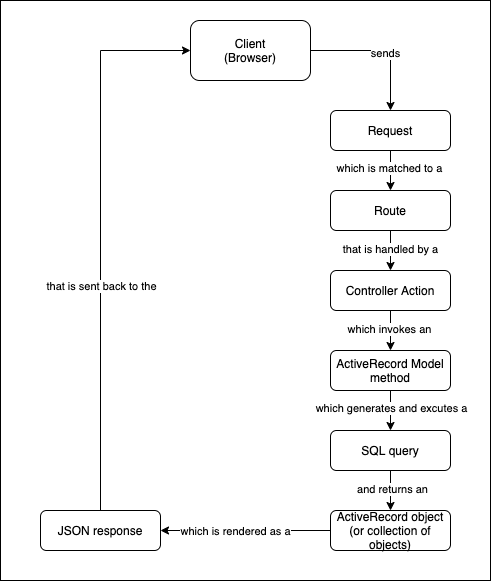

The diagram above was exported from draw.io. Its source (the exported page's mxGraphModel, read from the mxfile embedded in the PNG):
<mxGraphModel dx="394" dy="749" grid="1" gridSize="10" guides="1" tooltips="1" connect="1" arrows="1" fold="1" page="1" pageScale="1" pageWidth="850" pageHeight="1100" math="0" shadow="0">
  <root>
    <mxCell id="0" />
    <mxCell id="30" value="BG" parent="0" />
    <mxCell id="31" value="" style="rounded=0;whiteSpace=wrap;html=1;" parent="30" vertex="1">
      <mxGeometry x="160" y="10" width="490" height="580" as="geometry" />
    </mxCell>
    <mxCell id="1" parent="0" />
    <mxCell id="4" value="" style="edgeStyle=orthogonalEdgeStyle;rounded=0;orthogonalLoop=1;jettySize=auto;html=1;" parent="1" source="2" target="3" edge="1">
      <mxGeometry relative="1" as="geometry" />
    </mxCell>
    <mxCell id="14" value="which is matched to a" style="edgeLabel;html=1;align=center;verticalAlign=middle;resizable=0;points=[];" parent="4" vertex="1" connectable="0">
      <mxGeometry x="-0.2611" y="-2" relative="1" as="geometry">
        <mxPoint y="2" as="offset" />
      </mxGeometry>
    </mxCell>
    <mxCell id="2" value="Request" style="rounded=1;whiteSpace=wrap;html=1;" parent="1" vertex="1">
      <mxGeometry x="490" y="120" width="120" height="40" as="geometry" />
    </mxCell>
    <mxCell id="6" value="" style="edgeStyle=orthogonalEdgeStyle;rounded=0;orthogonalLoop=1;jettySize=auto;html=1;" parent="1" source="3" target="5" edge="1">
      <mxGeometry relative="1" as="geometry" />
    </mxCell>
    <mxCell id="15" value="that is handled by a" style="edgeLabel;html=1;align=center;verticalAlign=middle;resizable=0;points=[];" parent="6" vertex="1" connectable="0">
      <mxGeometry x="-0.2111" y="-1" relative="1" as="geometry">
        <mxPoint y="2" as="offset" />
      </mxGeometry>
    </mxCell>
    <mxCell id="3" value="Route" style="rounded=1;whiteSpace=wrap;html=1;" parent="1" vertex="1">
      <mxGeometry x="490" y="200" width="120" height="40" as="geometry" />
    </mxCell>
    <mxCell id="8" value="" style="edgeStyle=orthogonalEdgeStyle;rounded=0;orthogonalLoop=1;jettySize=auto;html=1;" parent="1" source="5" target="7" edge="1">
      <mxGeometry relative="1" as="geometry" />
    </mxCell>
    <mxCell id="16" value="which invokes an" style="edgeLabel;html=1;align=center;verticalAlign=middle;resizable=0;points=[];" parent="8" vertex="1" connectable="0">
      <mxGeometry x="-0.1111" y="-2" relative="1" as="geometry">
        <mxPoint as="offset" />
      </mxGeometry>
    </mxCell>
    <mxCell id="5" value="Controller Action" style="rounded=1;whiteSpace=wrap;html=1;" parent="1" vertex="1">
      <mxGeometry x="490" y="280" width="120" height="40" as="geometry" />
    </mxCell>
    <mxCell id="18" value="" style="edgeStyle=orthogonalEdgeStyle;rounded=0;orthogonalLoop=1;jettySize=auto;html=1;" parent="1" source="7" target="17" edge="1">
      <mxGeometry relative="1" as="geometry" />
    </mxCell>
    <mxCell id="19" value="which generates and excutes a" style="edgeLabel;html=1;align=center;verticalAlign=middle;resizable=0;points=[];" parent="18" vertex="1" connectable="0">
      <mxGeometry x="-0.1486" relative="1" as="geometry">
        <mxPoint as="offset" />
      </mxGeometry>
    </mxCell>
    <mxCell id="7" value="ActiveRecord Model method" style="rounded=1;whiteSpace=wrap;html=1;" parent="1" vertex="1">
      <mxGeometry x="490" y="360" width="120" height="40" as="geometry" />
    </mxCell>
    <mxCell id="12" value="" style="edgeStyle=orthogonalEdgeStyle;rounded=0;orthogonalLoop=1;jettySize=auto;html=1;" parent="1" source="10" edge="1">
      <mxGeometry relative="1" as="geometry">
        <mxPoint x="550" y="120" as="targetPoint" />
        <Array as="points">
          <mxPoint x="550" y="60" />
          <mxPoint x="550" y="120" />
        </Array>
      </mxGeometry>
    </mxCell>
    <mxCell id="13" value="sends" style="edgeLabel;html=1;align=center;verticalAlign=middle;resizable=0;points=[];" parent="12" vertex="1" connectable="0">
      <mxGeometry x="0.0624" y="-2" relative="1" as="geometry">
        <mxPoint as="offset" />
      </mxGeometry>
    </mxCell>
    <mxCell id="10" value="Client&lt;br&gt;(Browser)" style="rounded=1;whiteSpace=wrap;html=1;" parent="1" vertex="1">
      <mxGeometry x="350" y="30" width="120" height="60" as="geometry" />
    </mxCell>
    <mxCell id="21" value="" style="edgeStyle=orthogonalEdgeStyle;rounded=0;orthogonalLoop=1;jettySize=auto;html=1;" parent="1" source="17" target="20" edge="1">
      <mxGeometry relative="1" as="geometry" />
    </mxCell>
    <mxCell id="22" value="and returns an" style="edgeLabel;html=1;align=center;verticalAlign=middle;resizable=0;points=[];" parent="21" vertex="1" connectable="0">
      <mxGeometry x="-0.1041" y="1" relative="1" as="geometry">
        <mxPoint as="offset" />
      </mxGeometry>
    </mxCell>
    <mxCell id="17" value="SQL query" style="rounded=1;whiteSpace=wrap;html=1;" parent="1" vertex="1">
      <mxGeometry x="490" y="440" width="120" height="40" as="geometry" />
    </mxCell>
    <mxCell id="24" value="" style="edgeStyle=orthogonalEdgeStyle;rounded=0;orthogonalLoop=1;jettySize=auto;html=1;" parent="1" source="20" target="23" edge="1">
      <mxGeometry relative="1" as="geometry" />
    </mxCell>
    <mxCell id="25" value="which is rendered as a" style="edgeLabel;html=1;align=center;verticalAlign=middle;resizable=0;points=[];" parent="24" vertex="1" connectable="0">
      <mxGeometry x="0.1242" relative="1" as="geometry">
        <mxPoint as="offset" />
      </mxGeometry>
    </mxCell>
    <mxCell id="20" value="ActiveRecord object (or collection of objects)" style="rounded=1;whiteSpace=wrap;html=1;" parent="1" vertex="1">
      <mxGeometry x="490" y="520" width="120" height="40" as="geometry" />
    </mxCell>
    <mxCell id="27" value="" style="edgeStyle=orthogonalEdgeStyle;rounded=0;orthogonalLoop=1;jettySize=auto;html=1;entryX=0;entryY=0.5;entryDx=0;entryDy=0;" parent="1" source="23" target="10" edge="1">
      <mxGeometry relative="1" as="geometry">
        <mxPoint x="260" y="60" as="targetPoint" />
        <Array as="points">
          <mxPoint x="260" y="60" />
        </Array>
      </mxGeometry>
    </mxCell>
    <mxCell id="28" value="that is sent back to the" style="edgeLabel;html=1;align=center;verticalAlign=middle;resizable=0;points=[];" parent="27" vertex="1" connectable="0">
      <mxGeometry x="-0.1815" relative="1" as="geometry">
        <mxPoint as="offset" />
      </mxGeometry>
    </mxCell>
    <mxCell id="23" value="JSON response" style="rounded=1;whiteSpace=wrap;html=1;" parent="1" vertex="1">
      <mxGeometry x="200" y="520" width="120" height="40" as="geometry" />
    </mxCell>
  </root>
</mxGraphModel>